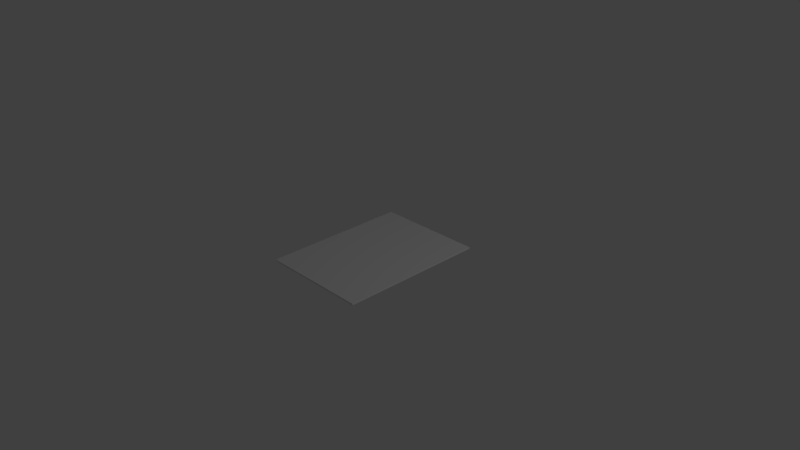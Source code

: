 # Source: untitled.blend  (saved by Blender 2.77.0; exported with 4.5.12 LTS)
import bpy
from mathutils import Matrix  # noqa: F401  (used for matrix-valued properties, if any)

bpy.ops.wm.read_factory_settings(use_empty=True)
scene = bpy.context.scene
scene.name = 'Scene'

# ---- collections
col_collection_1 = bpy.data.collections.new('Collection 1'); scene.collection.children.link(col_collection_1)

# ---- materials (node trees are filled in below, after node groups)
mat_material = bpy.data.materials.new('Material')
mat_material.alpha_threshold = 0.0
mat_material.use_transparent_shadow = False
mat_material.roughness = 0.5
mat_material.line_color = (0.0, 0.0, 0.0, 1.0)
mat_blue_2 = bpy.data.materials.new('Blue+2')
mat_blue_2.alpha_threshold = 0.0
mat_blue_2.use_transparent_shadow = False
mat_blue_2.roughness = 0.5
mat_blue_0 = bpy.data.materials.new('Blue 0')
mat_blue_0.alpha_threshold = 0.0
mat_blue_0.use_transparent_shadow = False
mat_blue_0.roughness = 0.5
mat_blue_1 = bpy.data.materials.new('Blue 1')
mat_blue_1.alpha_threshold = 0.0
mat_blue_1.use_transparent_shadow = False
mat_blue_1.roughness = 0.5
mat_blue_2_1 = bpy.data.materials.new('Blue 2')
mat_blue_2_1.alpha_threshold = 0.0
mat_blue_2_1.use_transparent_shadow = False
mat_blue_2_1.roughness = 0.5
mat_blue_3 = bpy.data.materials.new('Blue 3')
mat_blue_3.alpha_threshold = 0.0
mat_blue_3.use_transparent_shadow = False
mat_blue_3.roughness = 0.5
mat_blue_4 = bpy.data.materials.new('Blue 4')
mat_blue_4.alpha_threshold = 0.0
mat_blue_4.use_transparent_shadow = False
mat_blue_4.roughness = 0.5
mat_blue_5 = bpy.data.materials.new('Blue 5')
mat_blue_5.alpha_threshold = 0.0
mat_blue_5.use_transparent_shadow = False
mat_blue_5.roughness = 0.5
mat_blue_6 = bpy.data.materials.new('Blue 6')
mat_blue_6.alpha_threshold = 0.0
mat_blue_6.use_transparent_shadow = False
mat_blue_6.roughness = 0.5
mat_blue_7 = bpy.data.materials.new('Blue 7')
mat_blue_7.alpha_threshold = 0.0
mat_blue_7.use_transparent_shadow = False
mat_blue_7.roughness = 0.5
mat_blue_8 = bpy.data.materials.new('Blue 8')
mat_blue_8.alpha_threshold = 0.0
mat_blue_8.use_transparent_shadow = False
mat_blue_8.roughness = 0.5
mat_blue_9 = bpy.data.materials.new('Blue 9')
mat_blue_9.alpha_threshold = 0.0
mat_blue_9.use_transparent_shadow = False
mat_blue_9.roughness = 0.5
mat_blue_reverse = bpy.data.materials.new('Blue-Reverse')
mat_blue_reverse.alpha_threshold = 0.0
mat_blue_reverse.use_transparent_shadow = False
mat_blue_reverse.roughness = 0.5
mat_blue_skip = bpy.data.materials.new('Blue-Skip')
mat_blue_skip.alpha_threshold = 0.0
mat_blue_skip.use_transparent_shadow = False
mat_blue_skip.roughness = 0.5
mat_green_2 = bpy.data.materials.new('Green+2')
mat_green_2.alpha_threshold = 0.0
mat_green_2.use_transparent_shadow = False
mat_green_2.roughness = 0.5
mat_green_0 = bpy.data.materials.new('Green 0')
mat_green_0.alpha_threshold = 0.0
mat_green_0.use_transparent_shadow = False
mat_green_0.roughness = 0.5
mat_green_1 = bpy.data.materials.new('Green 1')
mat_green_1.alpha_threshold = 0.0
mat_green_1.use_transparent_shadow = False
mat_green_1.roughness = 0.5
mat_green_2_1 = bpy.data.materials.new('Green 2')
mat_green_2_1.alpha_threshold = 0.0
mat_green_2_1.use_transparent_shadow = False
mat_green_2_1.roughness = 0.5
mat_green_3 = bpy.data.materials.new('Green 3')
mat_green_3.alpha_threshold = 0.0
mat_green_3.use_transparent_shadow = False
mat_green_3.roughness = 0.5
mat_green_4 = bpy.data.materials.new('Green 4')
mat_green_4.alpha_threshold = 0.0
mat_green_4.use_transparent_shadow = False
mat_green_4.roughness = 0.5
mat_green_5 = bpy.data.materials.new('Green 5')
mat_green_5.alpha_threshold = 0.0
mat_green_5.use_transparent_shadow = False
mat_green_5.roughness = 0.5
mat_green_6 = bpy.data.materials.new('Green 6')
mat_green_6.alpha_threshold = 0.0
mat_green_6.use_transparent_shadow = False
mat_green_6.roughness = 0.5
mat_green_7 = bpy.data.materials.new('Green 7')
mat_green_7.alpha_threshold = 0.0
mat_green_7.use_transparent_shadow = False
mat_green_7.roughness = 0.5
mat_green_8 = bpy.data.materials.new('Green 8')
mat_green_8.alpha_threshold = 0.0
mat_green_8.use_transparent_shadow = False
mat_green_8.roughness = 0.5
mat_green_9 = bpy.data.materials.new('Green 9')
mat_green_9.alpha_threshold = 0.0
mat_green_9.use_transparent_shadow = False
mat_green_9.roughness = 0.5
mat_green_reverse = bpy.data.materials.new('Green-Reverse')
mat_green_reverse.alpha_threshold = 0.0
mat_green_reverse.use_transparent_shadow = False
mat_green_reverse.roughness = 0.5
mat_green_skip = bpy.data.materials.new('Green-Skip')
mat_green_skip.alpha_threshold = 0.0
mat_green_skip.use_transparent_shadow = False
mat_green_skip.roughness = 0.5
mat_red_2 = bpy.data.materials.new('Red+2')
mat_red_2.alpha_threshold = 0.0
mat_red_2.use_transparent_shadow = False
mat_red_2.roughness = 0.5
mat_red_0 = bpy.data.materials.new('Red 0')
mat_red_0.alpha_threshold = 0.0
mat_red_0.use_transparent_shadow = False
mat_red_0.roughness = 0.5
mat_red_1 = bpy.data.materials.new('Red 1')
mat_red_1.alpha_threshold = 0.0
mat_red_1.use_transparent_shadow = False
mat_red_1.roughness = 0.5
mat_red_2_1 = bpy.data.materials.new('Red 2')
mat_red_2_1.alpha_threshold = 0.0
mat_red_2_1.use_transparent_shadow = False
mat_red_2_1.roughness = 0.5
mat_red_3 = bpy.data.materials.new('Red 3')
mat_red_3.alpha_threshold = 0.0
mat_red_3.use_transparent_shadow = False
mat_red_3.roughness = 0.5
mat_red_4 = bpy.data.materials.new('Red 4')
mat_red_4.alpha_threshold = 0.0
mat_red_4.use_transparent_shadow = False
mat_red_4.roughness = 0.5
mat_red_5 = bpy.data.materials.new('Red 5')
mat_red_5.alpha_threshold = 0.0
mat_red_5.use_transparent_shadow = False
mat_red_5.roughness = 0.5
mat_red_6 = bpy.data.materials.new('Red 6')
mat_red_6.alpha_threshold = 0.0
mat_red_6.use_transparent_shadow = False
mat_red_6.roughness = 0.5
mat_red_7 = bpy.data.materials.new('Red 7')
mat_red_7.alpha_threshold = 0.0
mat_red_7.use_transparent_shadow = False
mat_red_7.roughness = 0.5
mat_red_8 = bpy.data.materials.new('Red 8')
mat_red_8.alpha_threshold = 0.0
mat_red_8.use_transparent_shadow = False
mat_red_8.roughness = 0.5
mat_red_9 = bpy.data.materials.new('Red 9')
mat_red_9.alpha_threshold = 0.0
mat_red_9.use_transparent_shadow = False
mat_red_9.roughness = 0.5
mat_red_reverse = bpy.data.materials.new('Red-Reverse')
mat_red_reverse.alpha_threshold = 0.0
mat_red_reverse.use_transparent_shadow = False
mat_red_reverse.roughness = 0.5
mat_red_skip = bpy.data.materials.new('Red-Skip')
mat_red_skip.alpha_threshold = 0.0
mat_red_skip.use_transparent_shadow = False
mat_red_skip.roughness = 0.5
mat_yellow_2 = bpy.data.materials.new('Yellow+2')
mat_yellow_2.alpha_threshold = 0.0
mat_yellow_2.use_transparent_shadow = False
mat_yellow_2.roughness = 0.5
mat_yellow_0 = bpy.data.materials.new('Yellow 0')
mat_yellow_0.alpha_threshold = 0.0
mat_yellow_0.use_transparent_shadow = False
mat_yellow_0.roughness = 0.5
mat_yellow_1 = bpy.data.materials.new('Yellow 1')
mat_yellow_1.alpha_threshold = 0.0
mat_yellow_1.use_transparent_shadow = False
mat_yellow_1.roughness = 0.5
mat_yellow_2_1 = bpy.data.materials.new('Yellow 2')
mat_yellow_2_1.alpha_threshold = 0.0
mat_yellow_2_1.use_transparent_shadow = False
mat_yellow_2_1.roughness = 0.5
mat_yellow_3 = bpy.data.materials.new('Yellow 3')
mat_yellow_3.alpha_threshold = 0.0
mat_yellow_3.use_transparent_shadow = False
mat_yellow_3.roughness = 0.5
mat_yellow_4 = bpy.data.materials.new('Yellow 4')
mat_yellow_4.alpha_threshold = 0.0
mat_yellow_4.use_transparent_shadow = False
mat_yellow_4.roughness = 0.5
mat_yellow_5 = bpy.data.materials.new('Yellow 5')
mat_yellow_5.alpha_threshold = 0.0
mat_yellow_5.use_transparent_shadow = False
mat_yellow_5.roughness = 0.5
mat_yellow_6 = bpy.data.materials.new('Yellow 6')
mat_yellow_6.alpha_threshold = 0.0
mat_yellow_6.use_transparent_shadow = False
mat_yellow_6.roughness = 0.5
mat_yellow_7 = bpy.data.materials.new('Yellow 7')
mat_yellow_7.alpha_threshold = 0.0
mat_yellow_7.use_transparent_shadow = False
mat_yellow_7.roughness = 0.5
mat_yellow_8 = bpy.data.materials.new('Yellow 8')
mat_yellow_8.alpha_threshold = 0.0
mat_yellow_8.use_transparent_shadow = False
mat_yellow_8.roughness = 0.5
mat_yellow_9 = bpy.data.materials.new('Yellow 9')
mat_yellow_9.alpha_threshold = 0.0
mat_yellow_9.use_transparent_shadow = False
mat_yellow_9.roughness = 0.5
mat_yellow_reverse = bpy.data.materials.new('Yellow-Reverse')
mat_yellow_reverse.alpha_threshold = 0.0
mat_yellow_reverse.use_transparent_shadow = False
mat_yellow_reverse.roughness = 0.5
mat_yellow_skip = bpy.data.materials.new('Yellow-Skip')
mat_yellow_skip.alpha_threshold = 0.0
mat_yellow_skip.use_transparent_shadow = False
mat_yellow_skip.roughness = 0.5
mat_4 = bpy.data.materials.new('+4')
mat_4.alpha_threshold = 0.0
mat_4.use_transparent_shadow = False
mat_4.roughness = 0.5
mat_colorpicker = bpy.data.materials.new('ColorPicker')
mat_colorpicker.alpha_threshold = 0.0
mat_colorpicker.use_transparent_shadow = False
mat_colorpicker.roughness = 0.5

# ---- material node trees

# ---- world
world_world = bpy.data.worlds.new('World'); scene.world = world_world
world_world.color = (0.05088, 0.05088, 0.05088)
world_world.use_sun_shadow = False
world_world.sun_shadow_jitter_overblur = 0.0
world_world.cycles.sampling_method = 'MANUAL'

# ---- cameras
cam_camera = bpy.data.cameras.new('Camera')
cam_camera.clip_end = 100.0
cam_camera.lens = 35.0
cam_camera.sensor_width = 32.0
cam_camera.sensor_height = 18.0
cam_camera.ortho_scale = 7.314
cam_camera.dof.focus_distance = 0.0
cam_camera.dof.aperture_fstop = 128.0

# ---- lights
light_point_001 = bpy.data.lights.new('Point.001', 'POINT')
light_point_001.transmission_factor = 0.0
light_point_001.energy = 100.0
light_point_001.shadow_buffer_clip_start = 0.5
light_point_001.shadow_soft_size = 0.1
light_point_001.shadow_maximum_resolution = 0.006
light_point_001.use_absolute_resolution = True
light_lamp = bpy.data.lights.new('Lamp', 'POINT')
light_lamp.transmission_factor = 0.0
light_lamp.cutoff_distance = 30.0
light_lamp.energy = 100.0
light_lamp.shadow_buffer_clip_start = 1.001
light_lamp.shadow_soft_size = 0.1
light_lamp.shadow_maximum_resolution = 0.006
light_lamp.use_absolute_resolution = True

# ---- meshes
me_cube = bpy.data.meshes.new('Cube')
me_cube.from_pydata([(1.0, 1.0, -1.0), (1.0, -1.0, -1.0), (-1.0, -1.0, -1.0), (-1.0, 1.0, -1.0), (1.0, 1.0, 1.0), (1.0, -1.0, 1.0), (-1.0, -1.0, 1.0), (-1.0, 1.0, 1.0)], [], [(0, 1, 2, 3), (4, 7, 6, 5), (0, 4, 5, 1), (1, 5, 6, 2), (2, 6, 7, 3), (4, 0, 3, 7)])
me_cube.polygons.foreach_set('material_index', [0, 54, 0, 0, 0, 0])
_uv = me_cube.uv_layers.new(name='Blue +2')
_uv.uv.foreach_set('vector', [-2.956e-05, 1.0, 0.001051, 0.0003065, 0.9985, 0.0005482, 0.9997, 1.001, 0.9999, 0.9999, 0.0001002, 0.9999, 9.998e-05, 0.0001003, 0.9999, 9.998e-05, 0.6667, 0.3333, 0.3333, 0.3333, 0.3333, 0.0, 0.6667, 1.987e-08, 2.98e-08, 0.3333, 0.0, 1.291e-07, 0.3333, 0.0, 0.3333, 0.3333, 1.0, 0.3333, 0.6667, 0.3333, 0.6667, 8.941e-08, 1.0, 0.0, 0.3333, 0.3333, 0.6667, 0.3333, 0.6667, 0.6667, 0.3333, 0.6667])
_uv.active_render = True
_uv = me_cube.uv_layers.new(name='Back')
_uv.uv.foreach_set('vector', [-2.956e-05, 1.0, 0.001051, 0.0003065, 0.9985, 0.0005482, 0.9997, 1.001, 0.9999, 0.9999, 0.0001002, 0.9999, 9.998e-05, 0.0001003, 0.9999, 9.998e-05, 0.6667, 0.3333, 0.3333, 0.3333, 0.3333, 0.0, 0.6667, 1.987e-08, 2.98e-08, 0.3333, 0.0, 1.291e-07, 0.3333, 0.0, 0.3333, 0.3333, 1.0, 0.3333, 0.6667, 0.3333, 0.6667, 8.941e-08, 1.0, 0.0, 0.3333, 0.3333, 0.6667, 0.3333, 0.6667, 0.6667, 0.3333, 0.6667])
_uv = me_cube.uv_layers.new(name='Blue 0')
_uv.uv.foreach_set('vector', [-2.956e-05, 1.0, 0.001051, 0.0003065, 0.9985, 0.0005482, 0.9997, 1.001, 0.9999, 0.9999, 0.0001002, 0.9999, 9.998e-05, 0.0001003, 0.9999, 9.998e-05, 0.6667, 0.3333, 0.3333, 0.3333, 0.3333, 0.0, 0.6667, 1.987e-08, 2.98e-08, 0.3333, 0.0, 1.291e-07, 0.3333, 0.0, 0.3333, 0.3333, 1.0, 0.3333, 0.6667, 0.3333, 0.6667, 8.941e-08, 1.0, 0.0, 0.3333, 0.3333, 0.6667, 0.3333, 0.6667, 0.6667, 0.3333, 0.6667])
_uv = me_cube.uv_layers.new(name='Blue 1')
_uv.uv.foreach_set('vector', [-2.956e-05, 1.0, 0.001051, 0.0003065, 0.9985, 0.0005482, 0.9997, 1.001, 0.9999, 0.9999, 0.0001002, 0.9999, 9.998e-05, 0.0001003, 0.9999, 9.998e-05, 0.6667, 0.3333, 0.3333, 0.3333, 0.3333, 0.0, 0.6667, 1.987e-08, 2.98e-08, 0.3333, 0.0, 1.291e-07, 0.3333, 0.0, 0.3333, 0.3333, 1.0, 0.3333, 0.6667, 0.3333, 0.6667, 8.941e-08, 1.0, 0.0, 0.3333, 0.3333, 0.6667, 0.3333, 0.6667, 0.6667, 0.3333, 0.6667])
_uv = me_cube.uv_layers.new(name='Blue 2')
_uv.uv.foreach_set('vector', [-2.956e-05, 1.0, 0.001051, 0.0003065, 0.9985, 0.0005482, 0.9997, 1.001, 0.9999, 0.9999, 0.0001002, 0.9999, 9.998e-05, 0.0001003, 0.9999, 9.998e-05, 0.6667, 0.3333, 0.3333, 0.3333, 0.3333, 0.0, 0.6667, 1.987e-08, 2.98e-08, 0.3333, 0.0, 1.291e-07, 0.3333, 0.0, 0.3333, 0.3333, 1.0, 0.3333, 0.6667, 0.3333, 0.6667, 8.941e-08, 1.0, 0.0, 0.3333, 0.3333, 0.6667, 0.3333, 0.6667, 0.6667, 0.3333, 0.6667])
_uv = me_cube.uv_layers.new(name='Blue 3')
_uv.uv.foreach_set('vector', [-2.956e-05, 1.0, 0.001051, 0.0003065, 0.9985, 0.0005482, 0.9997, 1.001, 0.9999, 0.9999, 0.0001002, 0.9999, 9.998e-05, 0.0001003, 0.9999, 9.998e-05, 0.6667, 0.3333, 0.3333, 0.3333, 0.3333, 0.0, 0.6667, 1.987e-08, 2.98e-08, 0.3333, 0.0, 1.291e-07, 0.3333, 0.0, 0.3333, 0.3333, 1.0, 0.3333, 0.6667, 0.3333, 0.6667, 8.941e-08, 1.0, 0.0, 0.3333, 0.3333, 0.6667, 0.3333, 0.6667, 0.6667, 0.3333, 0.6667])
_uv = me_cube.uv_layers.new(name='Blue 4')
_uv.uv.foreach_set('vector', [-2.956e-05, 1.0, 0.001051, 0.0003065, 0.9985, 0.0005482, 0.9997, 1.001, 0.9999, 0.9999, 0.0001002, 0.9999, 9.998e-05, 0.0001003, 0.9999, 9.998e-05, 0.6667, 0.3333, 0.3333, 0.3333, 0.3333, 0.0, 0.6667, 1.987e-08, 2.98e-08, 0.3333, 0.0, 1.291e-07, 0.3333, 0.0, 0.3333, 0.3333, 1.0, 0.3333, 0.6667, 0.3333, 0.6667, 8.941e-08, 1.0, 0.0, 0.3333, 0.3333, 0.6667, 0.3333, 0.6667, 0.6667, 0.3333, 0.6667])
_uv = me_cube.uv_layers.new(name='Blue 5')
_uv.uv.foreach_set('vector', [-2.956e-05, 1.0, 0.001051, 0.0003065, 0.9985, 0.0005482, 0.9997, 1.001, 0.9999, 0.9999, 0.0001002, 0.9999, 9.998e-05, 0.0001003, 0.9999, 9.998e-05, 0.6667, 0.3333, 0.3333, 0.3333, 0.3333, 0.0, 0.6667, 1.987e-08, 2.98e-08, 0.3333, 0.0, 1.291e-07, 0.3333, 0.0, 0.3333, 0.3333, 1.0, 0.3333, 0.6667, 0.3333, 0.6667, 8.941e-08, 1.0, 0.0, 0.3333, 0.3333, 0.6667, 0.3333, 0.6667, 0.6667, 0.3333, 0.6667])
_ca = me_cube.color_attributes.new('Col', 'BYTE_COLOR', 'CORNER')
_ca.data.foreach_set('color', [1.0, 1.0, 1.0, 1.0, 1.0, 1.0, 1.0, 1.0, 1.0, 1.0, 1.0, 1.0, 1.0, 1.0, 1.0, 1.0, 1.0, 1.0, 1.0, 1.0, 1.0, 1.0, 1.0, 1.0, 1.0, 1.0, 1.0, 1.0, 1.0, 1.0, 1.0, 1.0, 1.0, 1.0, 1.0, 1.0, 1.0, 1.0, 1.0, 1.0, 1.0, 1.0, 1.0, 1.0, 1.0, 1.0, 1.0, 1.0, 1.0, 1.0, 1.0, 1.0, 1.0, 1.0, 1.0, 1.0, 1.0, 1.0, 1.0, 1.0, 1.0, 1.0, 1.0, 1.0, 1.0, 1.0, 1.0, 1.0, 1.0, 1.0, 1.0, 1.0, 1.0, 1.0, 1.0, 1.0, 1.0, 1.0, 1.0, 1.0, 1.0, 1.0, 1.0, 1.0, 1.0, 1.0, 1.0, 1.0, 1.0, 1.0, 1.0, 1.0, 1.0, 1.0, 1.0, 1.0])
me_cube.materials.append(mat_material)
me_cube.materials.append(mat_blue_2)
me_cube.materials.append(mat_blue_0)
me_cube.materials.append(mat_blue_1)
me_cube.materials.append(mat_blue_2_1)
me_cube.materials.append(mat_blue_3)
me_cube.materials.append(mat_blue_4)
me_cube.materials.append(mat_blue_5)
me_cube.materials.append(mat_blue_6)
me_cube.materials.append(mat_blue_7)
me_cube.materials.append(mat_blue_8)
me_cube.materials.append(mat_blue_9)
me_cube.materials.append(mat_blue_reverse)
me_cube.materials.append(mat_blue_skip)
me_cube.materials.append(mat_green_2)
me_cube.materials.append(mat_green_0)
me_cube.materials.append(mat_green_1)
me_cube.materials.append(mat_green_2_1)
me_cube.materials.append(mat_green_3)
me_cube.materials.append(mat_green_4)
me_cube.materials.append(mat_green_5)
me_cube.materials.append(mat_green_6)
me_cube.materials.append(mat_green_7)
me_cube.materials.append(mat_green_8)
me_cube.materials.append(mat_green_9)
me_cube.materials.append(mat_green_reverse)
me_cube.materials.append(mat_green_skip)
me_cube.materials.append(mat_red_2)
me_cube.materials.append(mat_red_0)
me_cube.materials.append(mat_red_1)
me_cube.materials.append(mat_red_2_1)
me_cube.materials.append(mat_red_3)
me_cube.materials.append(mat_red_4)
me_cube.materials.append(mat_red_5)
me_cube.materials.append(mat_red_6)
me_cube.materials.append(mat_red_7)
me_cube.materials.append(mat_red_8)
me_cube.materials.append(mat_red_9)
me_cube.materials.append(mat_red_reverse)
me_cube.materials.append(mat_red_skip)
me_cube.materials.append(mat_yellow_2)
me_cube.materials.append(mat_yellow_0)
me_cube.materials.append(mat_yellow_1)
me_cube.materials.append(mat_yellow_2_1)
me_cube.materials.append(mat_yellow_3)
me_cube.materials.append(mat_yellow_4)
me_cube.materials.append(mat_yellow_5)
me_cube.materials.append(mat_yellow_6)
me_cube.materials.append(mat_yellow_7)
me_cube.materials.append(mat_yellow_8)
me_cube.materials.append(mat_yellow_9)
me_cube.materials.append(mat_yellow_reverse)
me_cube.materials.append(mat_yellow_skip)
me_cube.materials.append(mat_4)
me_cube.materials.append(mat_colorpicker)
me_cube.use_remesh_preserve_volume = False
me_cube.use_remesh_preserve_attributes = False
me_cube.use_mirror_vertex_groups = False
me_cube.use_paint_bone_selection = False
me_cube.use_paint_mask = True
me_cube.update()

# ---- objects
ob_point = bpy.data.objects.new('Point', light_point_001)
ob_cube = bpy.data.objects.new('Cube', me_cube)
ob_lamp = bpy.data.objects.new('Lamp', light_lamp)
ob_camera = bpy.data.objects.new('Camera', cam_camera)

# ---- transforms, parenting, visibility, modifiers, constraints
ob_point.location = (4.076, 1.005, -5.904)
ob_point.lineart.crease_threshold = 0.0
ob_cube.location = (0.0, 0.0, 0.0)
ob_cube.scale = (0.75, 1.0, 0.01)
ob_cube.lock_rotations_4d = False
ob_cube.empty_display_type = 'ARROWS'
ob_cube.lineart.crease_threshold = 0.0
ob_lamp.location = (4.076, 1.005, 5.904)
ob_lamp.rotation_euler = (0.6503, 0.05522, 1.866)
ob_lamp.lock_rotations_4d = False
ob_lamp.empty_display_type = 'ARROWS'
ob_lamp.color = (0.0, 0.0, 0.0, 0.0)
ob_lamp.lineart.crease_threshold = 0.0
ob_camera.location = (7.481, -6.508, 5.344)
ob_camera.rotation_euler = (1.109, 0.01082, 0.8149)
ob_camera.lock_rotations_4d = False
ob_camera.empty_display_type = 'ARROWS'
ob_camera.color = (0.0, 0.0, 0.0, 0.0)
ob_camera.display_type = 'WIRE'
ob_camera.lineart.crease_threshold = 0.0

# ---- collection membership
col_collection_1.objects.link(ob_point)
col_collection_1.objects.link(ob_cube)
col_collection_1.objects.link(ob_lamp)
col_collection_1.objects.link(ob_camera)

# ---- scene / render settings (as saved in the file)
scene.camera = ob_camera
scene.frame_start = 1; scene.frame_end = 250; scene.frame_set(1)
scene.render.engine = 'BLENDER_EEVEE_NEXT'
scene.render.resolution_percentage = 50
scene.render.dither_intensity = 0.0
scene.cycles.use_denoising = False
scene.cycles.samples = 128
scene.cycles.sampling_pattern = 'TABULATED_SOBOL'
scene.cycles.light_sampling_threshold = 0.0
scene.cycles.use_adaptive_sampling = False
scene.cycles.use_light_tree = False
scene.cycles.blur_glossy = 0.0
scene.cycles.sample_clamp_indirect = 0.0
scene.view_settings.view_transform = 'Standard'
bpy.context.view_layer.update()
